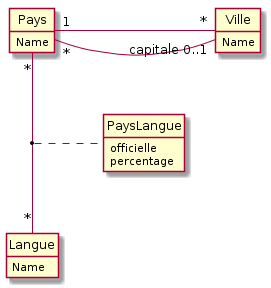

The diagram above was rendered by PlantUML. Its source (embedded in the PNG):
@startuml
class Ville {
  Name
}

class Pays {
  Name
}

class Langue {
  Name
}

Ville "*" -left-- "1" Pays : "                               "
Pays "*" --- "capitale 0..1" Ville : "                     "

Pays "*" -- "*" Langue
(Pays, Langue) .. PaysLangue

class PaysLangue {
  officielle
  percentage
}

hide circle
hide method
@enduml